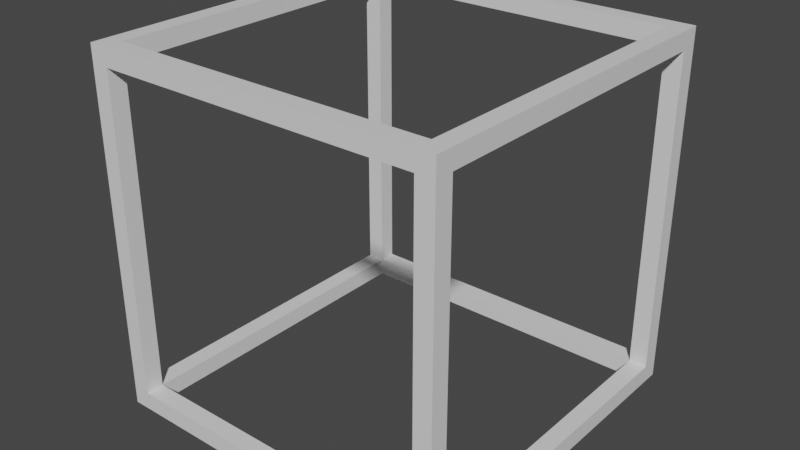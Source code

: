 # Source: gabbia_cubo.blend  (saved by Blender 3.3.6; exported with 4.5.12 LTS)
import bpy
from mathutils import Matrix  # noqa: F401  (used for matrix-valued properties, if any)

bpy.ops.wm.read_factory_settings(use_empty=True)
scene = bpy.context.scene
scene.name = 'Scene'

# ---- collections
col_collection = bpy.data.collections.new('Collection'); scene.collection.children.link(col_collection)

# ---- materials (node trees are filled in below, after node groups)
mat_material = bpy.data.materials.new('Material')
mat_material.alpha_threshold = 0.0
mat_material.roughness = 0.5
mat_material.line_color = (0.0, 0.0, 0.0, 1.0)

# ---- material node trees
mat_material.use_nodes = True; mat_material.node_tree.nodes.clear()
_N = mat_material.node_tree.nodes; _L = mat_material.node_tree.links
n0 = _N.new('ShaderNodeOutputMaterial'); n0.name = 'Material Output'; n0.location = (300, 300)
n1 = _N.new('ShaderNodeBsdfPrincipled'); n1.name = 'Principled BSDF'; n1.location = (10, 300)
n1.distribution = 'GGX'
n1.subsurface_method = 'RANDOM_WALK_SKIN'
n1.inputs[3].default_value = 1.45
n1.inputs[27].default_value = (0.0, 0.0, 0.0, 1.0)
n1.inputs[28].default_value = 1.0
_L.new(n1.outputs[0], n0.inputs[0])
n0.is_active_output = True

# ---- world
world_world = bpy.data.worlds.new('World'); scene.world = world_world
world_world.use_nodes = True; world_world.node_tree.nodes.clear()
_N = world_world.node_tree.nodes; _L = world_world.node_tree.links
n0 = _N.new('ShaderNodeOutputWorld'); n0.name = 'World Output'; n0.location = (300, 300)
n1 = _N.new('ShaderNodeBackground'); n1.name = 'Background'; n1.location = (10, 300)
n1.inputs[0].default_value = (0.05088, 0.05088, 0.05088, 1.0)
_L.new(n1.outputs[0], n0.inputs[0])
n0.is_active_output = True
world_world.color = (0.05088, 0.05088, 0.05088)
world_world.use_sun_shadow = False
world_world.sun_shadow_jitter_overblur = 0.0

# ---- meshes
me_cube = bpy.data.meshes.new('Cube')
me_cube.from_pydata([(1.0, 1.0, 1.0), (1.0, 1.0, -1.0), (1.0, -1.0, 1.0), (1.0, -1.0, -1.0), (-1.0, 1.0, 1.0), (-1.0, 1.0, -1.0), (-1.0, -1.0, 1.0), (-1.0, -1.0, -1.0), (-0.9, -0.9, 1.0), (0.9, 0.9, 1.0), (-0.9, 0.9, 1.0), (0.9, -0.9, 1.0), (0.9, -0.9, -1.0), (-0.9, 0.9, -1.0), (0.9, 0.9, -1.0), (-0.9, -0.9, -1.0), (-0.9, -1.0, 0.9), (0.9, -1.0, 0.9), (0.9, -1.0, -0.9), (-0.9, -1.0, -0.9), (-0.9, 1.0, -0.9), (0.9, 1.0, 0.9), (-0.9, 1.0, 0.9), (0.9, 1.0, -0.9), (0.9, -0.9, -0.9), (0.9, -0.9, -0.6), (0.9, -0.9, 0.9), (-0.9, -0.9, -0.9), (-0.9, -0.9, 0.6), (-0.9, -0.9, 0.9), (0.9, 0.9, -0.9), (0.9, 0.9, 0.6), (0.9, 0.9, 0.9), (-0.9, 0.9, -0.9), (-0.9, 0.9, -0.6), (-0.9, 0.9, 0.9), (-1.0, -0.9, -0.9), (-1.0, 0.9, 0.9), (-1.0, -0.9, 0.9), (-1.0, 0.9, -0.9), (1.0, -0.9, 0.9), (1.0, 0.9, 0.9), (1.0, 0.9, -0.9), (1.0, -0.9, -0.9)], [], [(8, 10, 4, 6, 2, 11), (9, 11, 2, 0, 4, 10), (18, 3, 2, 6, 7, 19, 16, 17), (19, 7, 3, 18), (38, 6, 4, 5, 39, 37), (39, 5, 7, 6, 38, 36), (13, 15, 7, 5, 1, 3, 12, 14), (3, 7, 15, 12), (1, 0, 2, 3, 43, 40, 41, 42), (43, 3, 1, 42), (21, 22, 4, 0, 1, 23), (20, 23, 1, 5, 4, 22), (12, 15, 27, 24), (29, 8, 11, 26), (8, 29, 35, 10), (27, 15, 13, 33), (12, 24, 30, 14), (11, 9, 32, 26), (32, 9, 10, 35), (33, 13, 14, 30), (30, 23, 20, 33), (27, 19, 18, 24), (33, 20, 22, 35, 34), (16, 19, 27, 28, 29), (32, 21, 23, 30, 31), (18, 17, 26, 25, 24), (22, 21, 32, 35), (17, 16, 29, 26), (24, 43, 42, 30), (33, 39, 36, 27), (30, 42, 41, 32, 31), (35, 37, 39, 33, 34), (26, 40, 43, 24, 25), (27, 36, 38, 29, 28), (32, 41, 40, 26), (29, 38, 37, 35)])
_uv = me_cube.uv_layers.new(name='UVMap')
_uv.uv.foreach_set('vector', [0.8625, 0.7375, 0.8625, 0.5125, 0.875, 0.5, 0.875, 0.75, 0.625, 0.75, 0.6375, 0.7375, 0.6375, 0.5125, 0.6375, 0.7375, 0.625, 0.75, 0.625, 0.5, 0.875, 0.5, 0.8625, 0.5125, 0.3875, 0.7625, 0.375, 0.75, 0.625, 0.75, 0.625, 1.0, 0.375, 1.0, 0.3875, 0.9875, 0.6125, 0.9875, 0.6125, 0.7625, 0.3875, 0.9875, 0.375, 1.0, 0.375, 0.75, 0.3875, 0.7625, 0.6125, 0.0125, 0.625, 0.0, 0.625, 0.25, 0.375, 0.25, 0.3875, 0.2375, 0.6125, 0.2375, 0.3875, 0.2375, 0.375, 0.25, 0.375, 0.0, 0.625, 0.0, 0.6125, 0.0125, 0.3875, 0.0125, 0.1375, 0.5125, 0.1375, 0.7375, 0.125, 0.75, 0.125, 0.5, 0.375, 0.5, 0.375, 0.75, 0.3625, 0.7375, 0.3625, 0.5125, 0.375, 0.75, 0.125, 0.75, 0.1375, 0.7375, 0.3625, 0.7375, 0.375, 0.5, 0.625, 0.5, 0.625, 0.75, 0.375, 0.75, 0.3875, 0.7375, 0.6125, 0.7375, 0.6125, 0.5125, 0.3875, 0.5125, 0.3875, 0.7375, 0.375, 0.75, 0.375, 0.5, 0.3875, 0.5125, 0.6125, 0.4875, 0.6125, 0.2625, 0.625, 0.25, 0.625, 0.5, 0.375, 0.5, 0.3875, 0.4875, 0.3875, 0.2625, 0.3875, 0.4875, 0.375, 0.5, 0.375, 0.25, 0.625, 0.25, 0.6125, 0.2625, 0.4074, 0.75, 0.4074, 1.0, 0.4167, 1.0, 0.4167, 0.75, 0.5833, 1.0, 0.5926, 1.0, 0.5926, 0.75, 0.5833, 0.75, 0.5926, 0.0, 0.5833, 0.0, 0.5833, 0.25, 0.5926, 0.25, 0.4167, 0.0, 0.4074, 0.0, 0.4074, 0.25, 0.4167, 0.25, 0.4074, 0.75, 0.4167, 0.75, 0.4167, 0.5, 0.4074, 0.5, 0.5926, 0.75, 0.5926, 0.5, 0.5833, 0.5, 0.5833, 0.75, 0.5833, 0.5, 0.5926, 0.5, 0.5926, 0.25, 0.5833, 0.25, 0.4167, 0.25, 0.4074, 0.25, 0.4074, 0.5, 0.4167, 0.5, 0.375, 0.75, 0.375, 0.75, 0.375, 1.0, 0.375, 1.0, 0.375, 1.0, 0.375, 1.0, 0.375, 0.75, 0.375, 0.75, 0.4167, 0.0, 0.4074, 0.0, 0.4074, 0.25, 0.4167, 0.25, 0.4167, 0.04167, 0.5926, 0.25, 0.5926, 0.0, 0.5833, 0.0, 0.5833, 0.2083, 0.5833, 0.25, 0.4167, 0.5, 0.4074, 0.5, 0.4074, 0.75, 0.4167, 0.75, 0.4167, 0.5417, 0.5926, 0.75, 0.5926, 0.5, 0.5833, 0.5, 0.5833, 0.7083, 0.5833, 0.75, 0.375, 0.25, 0.375, 0.5, 0.375, 0.5, 0.375, 0.25, 0.375, 0.5, 0.375, 0.25, 0.375, 0.25, 0.375, 0.5, 0.4167, 0.75, 0.4074, 0.75, 0.4074, 0.75, 0.4167, 0.75, 0.5833, 0.75, 0.5926, 0.75, 0.5926, 0.75, 0.5833, 0.75, 0.375, 0.0, 0.375, 0.0, 0.375, 0.25, 0.375, 0.25, 0.375, 0.2083, 0.375, 0.25, 0.375, 0.25, 0.375, 0.0, 0.375, 0.0, 0.375, 0.04167, 0.375, 0.5, 0.375, 0.5, 0.375, 0.75, 0.375, 0.75, 0.375, 0.7083, 0.375, 0.75, 0.375, 0.75, 0.375, 0.5, 0.375, 0.5, 0.375, 0.5417, 0.4167, 0.25, 0.4074, 0.25, 0.4074, 0.25, 0.4167, 0.25, 0.5833, 0.25, 0.5926, 0.25, 0.5926, 0.25, 0.5833, 0.25])
me_cube.materials.append(mat_material)
me_cube.use_mirror_vertex_groups = False
me_cube.update()

# ---- objects
ob_cube = bpy.data.objects.new('Cube', me_cube)

# ---- transforms, parenting, visibility, modifiers, constraints
ob_cube.location = (0.03917, 1.578, 0.0)
ob_cube.lock_rotations_4d = False
ob_cube.empty_display_type = 'ARROWS'
ob_cube.lineart.crease_threshold = 0.0

# ---- collection membership
col_collection.objects.link(ob_cube)

# ---- scene / render settings (as saved in the file)
scene.frame_start = 1; scene.frame_end = 250; scene.frame_set(1)
scene.render.engine = 'CYCLES'
scene.cycles.sampling_pattern = 'TABULATED_SOBOL'
scene.cycles.use_light_tree = False
scene.view_settings.view_transform = 'Filmic'
bpy.context.view_layer.update()

# ---- added for rendering (the .blend has no active camera and no usable light): camera, sun
cam_auto = bpy.data.cameras.new('AutoCamera')
cam_auto.lens = 50.0
cam_auto.sensor_width = 36.0
cam_auto.clip_end = 1000.0
ob_auto_camera = bpy.data.objects.new('AutoCamera', cam_auto)
scene.collection.objects.link(ob_auto_camera)
ob_auto_camera.location = (3.24424, -2.26782, 2.56406)
ob_auto_camera.rotation_euler = (1.09748, -7.21219e-08, 0.694738)
scene.camera = ob_auto_camera
light_auto_sun = bpy.data.lights.new('AutoSun', 'SUN')
light_auto_sun.energy = 3.0
light_auto_sun.angle = 0.0523599
ob_auto_sun = bpy.data.objects.new('AutoSun', light_auto_sun)
scene.collection.objects.link(ob_auto_sun)
ob_auto_sun.rotation_euler = (0.872665, 0.174533, 0.523599)
bpy.context.view_layer.update()
